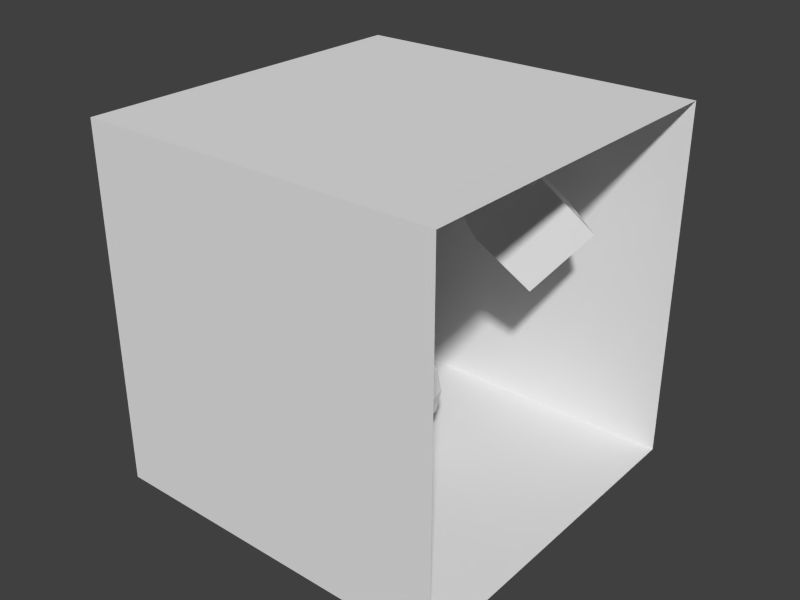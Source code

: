 # Source: three_objects.blend  (saved by Blender 2.76.0; exported with 4.5.12 LTS)
import bpy
from mathutils import Matrix  # noqa: F401  (used for matrix-valued properties, if any)

bpy.ops.wm.read_factory_settings(use_empty=True)
scene = bpy.context.scene
scene.name = 'Scene'

# ---- collections
col_collection_1 = bpy.data.collections.new('Collection 1'); scene.collection.children.link(col_collection_1)

# ---- world
world_world = bpy.data.worlds.new('World'); scene.world = world_world
world_world.use_nodes = True; world_world.node_tree.nodes.clear()
_N = world_world.node_tree.nodes; _L = world_world.node_tree.links
n0 = _N.new('ShaderNodeOutputWorld'); n0.name = 'World Output'; n0.location = (300, 300)
n1 = _N.new('ShaderNodeBackground'); n1.name = 'Background'; n1.location = (10, 300)
n1.inputs[0].default_value = (0.05088, 0.05088, 0.05088, 1.0)
_L.new(n1.outputs[0], n0.inputs[0])
n0.is_active_output = True
world_world.color = (0.004675, 0.004675, 0.004675)
world_world.use_sun_shadow = False
world_world.sun_shadow_jitter_overblur = 0.0
world_world.cycles.sampling_method = 'MANUAL'
world_world.cycles.sample_map_resolution = 256

# ---- meshes
me_cube_002 = bpy.data.meshes.new('Cube.002')
me_cube_002.from_pydata([(-1.0, -1.0, -1.0), (-1.0, 1.0, -1.0), (1.0, 1.0, -1.0), (1.0, -1.0, -1.0), (-1.0, -1.0, 1.0), (-1.0, 1.0, 1.0), (1.0, 1.0, 1.0), (1.0, -1.0, 1.0)], [], [(4, 5, 1, 0), (5, 6, 2, 1), (6, 7, 3, 2), (7, 4, 0, 3), (0, 1, 2, 3), (7, 6, 5, 4)])
me_cube_002.use_remesh_preserve_volume = False
me_cube_002.use_remesh_preserve_attributes = False
me_cube_002.use_mirror_vertex_groups = False
me_cube_002.update()
me_cube_001 = bpy.data.meshes.new('Cube.001')
me_cube_001.from_pydata([(-8.0, -8.0, 0.0), (-8.0, 8.0, 0.0), (8.0, 8.0, 0.0), (8.0, -8.0, 0.0), (-8.0, -8.0, 16.0), (-8.0, 8.0, 16.0), (8.0, 8.0, 16.0), (8.0, -8.0, 16.0)], [], [(5, 6, 2, 1), (7, 4, 0, 3), (0, 1, 2, 3), (7, 6, 5, 4)])
me_cube_001.use_remesh_preserve_volume = False
me_cube_001.use_remesh_preserve_attributes = False
me_cube_001.use_mirror_vertex_groups = False
me_cube_001.update()
me_sphere = bpy.data.meshes.new('Sphere')
me_sphere.from_pydata([(-0.3827, 0.0, 0.9239), (-0.7071, 0.0, 0.7071), (-0.9239, 0.0, 0.3827), (-1.0, 0.0, -4.371e-08), (-0.9239, 0.0, -0.3827), (-0.7071, 0.0, -0.7071), (-0.3827, 0.0, -0.9239), (-1.51e-07, 0.0, -1.0), (-0.3314, 0.1913, 0.9239), (-0.6124, 0.3536, 0.7071), (-0.8001, 0.4619, 0.3827), (-0.866, 0.5, -4.371e-08), (-0.8001, 0.4619, -0.3827), (-0.6124, 0.3536, -0.7071), (-0.3314, 0.1913, -0.9239), (-0.1913, 0.3314, 0.9239), (-0.3536, 0.6124, 0.7071), (-0.4619, 0.8001, 0.3827), (-0.5, 0.866, -4.371e-08), (-0.4619, 0.8001, -0.3827), (-0.3536, 0.6124, -0.7071), (-0.1913, 0.3314, -0.9239), (-1.543e-07, 0.3827, 0.9239), (-1.394e-07, 0.7071, 0.7071), (-1.096e-07, 0.9239, 0.3827), (-1.394e-07, 1.0, -4.371e-08), (-1.096e-07, 0.9239, -0.3827), (-1.394e-07, 0.7071, -0.7071), (-1.543e-07, 0.3827, -0.9239), (-2.265e-07, -1.308e-07, 1.0), (0.1913, 0.3314, 0.9239), (0.3536, 0.6124, 0.7071), (0.4619, 0.8001, 0.3827), (0.5, 0.866, -4.371e-08), (0.4619, 0.8001, -0.3827), (0.3536, 0.6124, -0.7071), (0.1913, 0.3314, -0.9239), (0.3314, 0.1913, 0.9239), (0.6124, 0.3536, 0.7071), (0.8001, 0.4619, 0.3827), (0.866, 0.5, -4.371e-08), (0.8001, 0.4619, -0.3827), (0.6124, 0.3536, -0.7071), (0.3314, 0.1913, -0.9239), (0.3827, -9.921e-10, 0.9239), (0.7071, -4.57e-08, 0.7071), (0.9239, -4.57e-08, 0.3827), (1.0, -4.57e-08, -4.371e-08), (0.9239, -4.57e-08, -0.3827), (0.7071, -4.57e-08, -0.7071), (0.3827, -1.589e-08, -0.9239), (0.3314, -0.1913, 0.9239), (0.6124, -0.3536, 0.7071), (0.8001, -0.4619, 0.3827), (0.866, -0.5, -4.371e-08), (0.8001, -0.4619, -0.3827), (0.6124, -0.3536, -0.7071), (0.3314, -0.1913, -0.9239), (0.1913, -0.3314, 0.9239), (0.3536, -0.6124, 0.7071), (0.4619, -0.8001, 0.3827), (0.5, -0.866, -4.371e-08), (0.4619, -0.8001, -0.3827), (0.3536, -0.6124, -0.7071), (0.1913, -0.3314, -0.9239), (-1.692e-07, -0.3827, 0.9239), (-2.288e-07, -0.7071, 0.7071), (-1.99e-07, -0.9239, 0.3827), (-2.288e-07, -1.0, -4.371e-08), (-1.99e-07, -0.9239, -0.3827), (-2.288e-07, -0.7071, -0.7071), (-1.692e-07, -0.3827, -0.9239), (-0.1913, -0.3314, 0.9239), (-0.3536, -0.6124, 0.7071), (-0.4619, -0.8001, 0.3827), (-0.5, -0.866, -4.371e-08), (-0.4619, -0.8001, -0.3827), (-0.3536, -0.6124, -0.7071), (-0.1913, -0.3314, -0.9239), (-0.3314, -0.1913, 0.9239), (-0.6124, -0.3536, 0.7071), (-0.8001, -0.4619, 0.3827), (-0.866, -0.5, -4.371e-08), (-0.8001, -0.4619, -0.3827), (-0.6124, -0.3536, -0.7071), (-0.3314, -0.1913, -0.9239)], [], [(6, 5, 13, 14), (5, 4, 12, 13), (4, 3, 11, 12), (3, 2, 10, 11), (2, 1, 9, 10), (1, 0, 8, 9), (14, 13, 20, 21), (13, 12, 19, 20), (12, 11, 18, 19), (11, 10, 17, 18), (10, 9, 16, 17), (9, 8, 15, 16), (21, 20, 27, 28), (20, 19, 26, 27), (19, 18, 25, 26), (18, 17, 24, 25), (17, 16, 23, 24), (16, 15, 22, 23), (28, 27, 35, 36), (27, 26, 34, 35), (26, 25, 33, 34), (25, 24, 32, 33), (24, 23, 31, 32), (23, 22, 30, 31), (36, 35, 42, 43), (35, 34, 41, 42), (34, 33, 40, 41), (33, 32, 39, 40), (32, 31, 38, 39), (31, 30, 37, 38), (43, 42, 49, 50), (42, 41, 48, 49), (41, 40, 47, 48), (40, 39, 46, 47), (39, 38, 45, 46), (38, 37, 44, 45), (50, 49, 56, 57), (49, 48, 55, 56), (48, 47, 54, 55), (47, 46, 53, 54), (46, 45, 52, 53), (45, 44, 51, 52), (57, 56, 63, 64), (56, 55, 62, 63), (55, 54, 61, 62), (54, 53, 60, 61), (53, 52, 59, 60), (52, 51, 58, 59), (64, 63, 70, 71), (63, 62, 69, 70), (62, 61, 68, 69), (61, 60, 67, 68), (60, 59, 66, 67), (59, 58, 65, 66), (71, 70, 77, 78), (70, 69, 76, 77), (69, 68, 75, 76), (68, 67, 74, 75), (67, 66, 73, 74), (66, 65, 72, 73), (78, 77, 84, 85), (77, 76, 83, 84), (76, 75, 82, 83), (75, 74, 81, 82), (74, 73, 80, 81), (73, 72, 79, 80), (7, 6, 14), (0, 29, 8), (7, 14, 21), (8, 29, 15), (7, 21, 28), (15, 29, 22), (7, 28, 36), (22, 29, 30), (7, 36, 43), (30, 29, 37), (7, 43, 50), (37, 29, 44), (7, 50, 57), (44, 29, 51), (7, 57, 64), (51, 29, 58), (7, 64, 71), (58, 29, 65), (7, 71, 78), (65, 29, 72), (7, 78, 85), (72, 29, 79), (7, 85, 6), (85, 84, 5, 6), (84, 83, 4, 5), (83, 82, 3, 4), (82, 81, 2, 3), (81, 80, 1, 2), (80, 79, 0, 1), (79, 29, 0)])
me_sphere.use_remesh_preserve_volume = False
me_sphere.use_remesh_preserve_attributes = False
me_sphere.use_mirror_vertex_groups = False
me_sphere.update()
me_cube = bpy.data.meshes.new('Cube')
me_cube.from_pydata([(-1.0, -1.0, -1.0), (-1.0, 1.0, -1.0), (1.0, 1.0, -1.0), (1.0, -1.0, -1.0), (-1.0, -1.0, 1.0), (-1.0, 1.0, 1.0), (1.0, 1.0, 1.0), (1.0, -1.0, 1.0)], [], [(4, 5, 1, 0), (5, 6, 2, 1), (6, 7, 3, 2), (7, 4, 0, 3), (0, 1, 2, 3), (7, 6, 5, 4)])
me_cube.use_remesh_preserve_volume = False
me_cube.use_remesh_preserve_attributes = False
me_cube.use_mirror_vertex_groups = False
me_cube.update()

# ---- objects
ob_cube_002 = bpy.data.objects.new('Cube.002', me_cube_002)
ob_cube_001 = bpy.data.objects.new('Cube.001', me_cube_001)
ob_sphere = bpy.data.objects.new('Sphere', me_sphere)
ob_cube = bpy.data.objects.new('Cube', me_cube)

# ---- transforms, parenting, visibility, modifiers, constraints
ob_cube_002.location = (-3.98, -0.7415, 10.96)
ob_cube_002.scale = (1.675, 1.675, 1.675)
ob_cube_002.lineart.crease_threshold = 0.0
ob_cube_001.location = (0.0, 0.0, 0.0)
ob_cube_001.display_type = 'WIRE'
ob_cube_001.lineart.crease_threshold = 0.0
ob_sphere.location = (-1.186, 0.0, 3.553)
ob_sphere.scale = (2.722, 2.722, 2.722)
ob_sphere.lineart.crease_threshold = 0.0
ob_cube.location = (3.342, 3.707, 11.23)
ob_cube.rotation_euler = (0.7475, -0.0, -0.7221)
ob_cube.scale = (1.675, 1.675, 1.675)
ob_cube.lineart.crease_threshold = 0.0

# ---- collection membership
col_collection_1.objects.link(ob_cube_002)
col_collection_1.objects.link(ob_cube_001)
col_collection_1.objects.link(ob_sphere)
col_collection_1.objects.link(ob_cube)

# ---- scene / render settings (as saved in the file)
scene.frame_start = 1; scene.frame_end = 250; scene.frame_set(1)
scene.render.engine = 'BLENDER_EEVEE_NEXT'
scene.render.resolution_x = 640
scene.render.resolution_y = 480
scene.render.fps = 30
scene.render.dither_intensity = 0.0
scene.cycles.use_denoising = False
scene.cycles.samples = 10
scene.cycles.sampling_pattern = 'TABULATED_SOBOL'
scene.cycles.light_sampling_threshold = 0.0
scene.cycles.use_adaptive_sampling = False
scene.cycles.use_light_tree = False
scene.cycles.blur_glossy = 0.0
scene.cycles.volume_bounces = 1
scene.cycles.pixel_filter_type = 'GAUSSIAN'
scene.cycles.sample_clamp_indirect = 0.0
scene.view_settings.view_transform = 'Standard'
bpy.context.view_layer.update()

# ---- added for rendering (the .blend has no active camera and no usable light): camera, sun
cam_auto = bpy.data.cameras.new('AutoCamera')
cam_auto.lens = 50.0
cam_auto.sensor_width = 36.0
cam_auto.clip_end = 1000.0
ob_auto_camera = bpy.data.objects.new('AutoCamera', cam_auto)
scene.collection.objects.link(ob_auto_camera)
ob_auto_camera.location = (25.6406, -30.7687, 28.5125)
ob_auto_camera.rotation_euler = (1.09748, -7.21219e-08, 0.694738)
scene.camera = ob_auto_camera
light_auto_sun = bpy.data.lights.new('AutoSun', 'SUN')
light_auto_sun.energy = 3.0
light_auto_sun.angle = 0.0523599
ob_auto_sun = bpy.data.objects.new('AutoSun', light_auto_sun)
scene.collection.objects.link(ob_auto_sun)
ob_auto_sun.rotation_euler = (0.872665, 0.174533, 0.523599)
bpy.context.view_layer.update()
